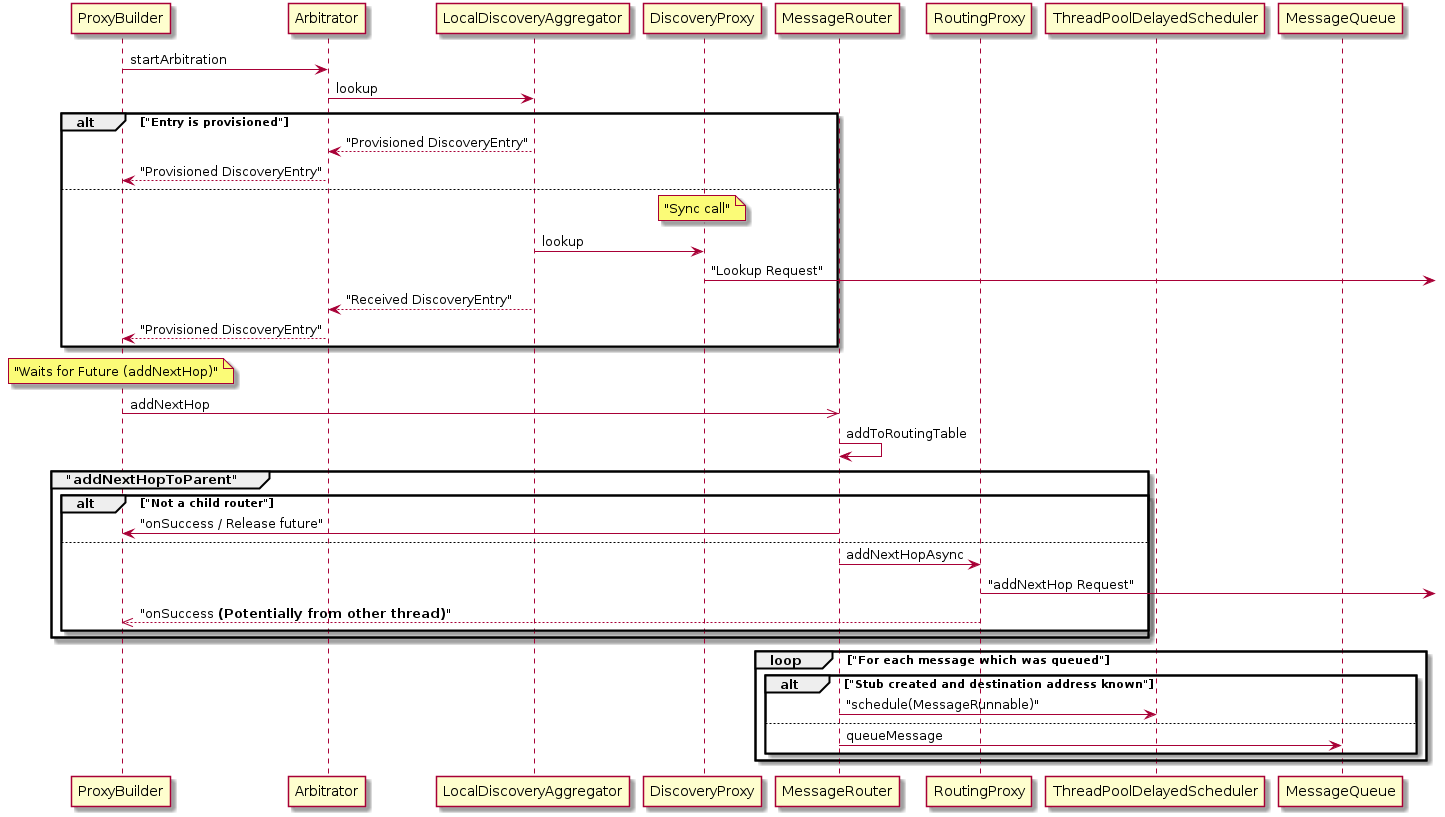

The diagram above was rendered by PlantUML. Its source (embedded in the PNG):
@startuml

ProxyBuilder -> Arbitrator : startArbitration
Arbitrator -> LocalDiscoveryAggregator : lookup

alt "Entry is provisioned"
	LocalDiscoveryAggregator --> Arbitrator : "Provisioned DiscoveryEntry"
	Arbitrator --> ProxyBuilder : "Provisioned DiscoveryEntry"
else
	note over DiscoveryProxy
		"Sync call"
	end note

	LocalDiscoveryAggregator -> DiscoveryProxy : lookup
	DiscoveryProxy ->] : "Lookup Request"
	LocalDiscoveryAggregator --> Arbitrator : "Received DiscoveryEntry"
	Arbitrator --> ProxyBuilder : "Provisioned DiscoveryEntry"
end

note over ProxyBuilder
	"Waits for Future (addNextHop)"
end note

ProxyBuilder ->> MessageRouter : addNextHop

MessageRouter -> MessageRouter : addToRoutingTable

group "addNextHopToParent"
	alt "Not a child router"
		ProxyBuilder <- MessageRouter : "onSuccess / Release future"
	else
		MessageRouter -> RoutingProxy : addNextHopAsync
		RoutingProxy ->] : "addNextHop Request"
		RoutingProxy -->> ProxyBuilder : "onSuccess <b>(Potentially from other thread)</b>"
	end
end

loop "For each message which was queued"
	alt "Stub created and destination address known"
		MessageRouter -> ThreadPoolDelayedScheduler : "schedule(MessageRunnable)"
	else
		MessageRouter -> MessageQueue : queueMessage
	end
end

@enduml